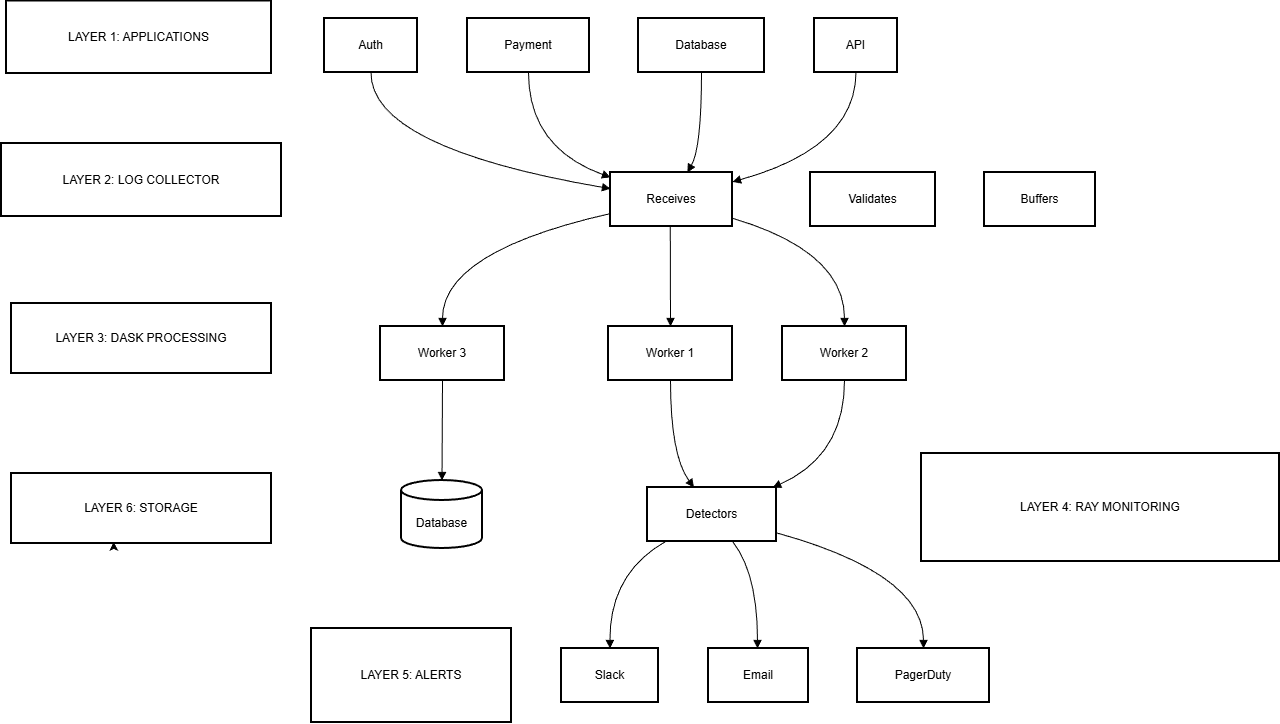

The diagram above was exported from draw.io. Its source (the exported page's mxGraphModel, read from the mxfile embedded in the PNG):
<mxGraphModel dx="2303" dy="718" grid="1" gridSize="10" guides="1" tooltips="1" connect="1" arrows="1" fold="1" page="1" pageScale="1" pageWidth="850" pageHeight="1100" math="0" shadow="0">
  <root>
    <mxCell id="0" />
    <mxCell id="1" parent="0" />
    <mxCell id="jpIIpS4uHLVtdN43rHPV-1" parent="1" style="whiteSpace=wrap;strokeWidth=2;" value="LAYER 5: ALERTS" vertex="1">
      <mxGeometry height="94" width="200" x="60" y="655" as="geometry" />
    </mxCell>
    <mxCell id="jpIIpS4uHLVtdN43rHPV-2" parent="1" style="whiteSpace=wrap;strokeWidth=2;" value="LAYER 6: STORAGE" vertex="1">
      <mxGeometry height="70" width="260" x="-240" y="500" as="geometry" />
    </mxCell>
    <mxCell id="jpIIpS4uHLVtdN43rHPV-3" parent="1" style="whiteSpace=wrap;strokeWidth=2;" value="LAYER 4: RAY MONITORING" vertex="1">
      <mxGeometry height="108" width="358" x="670" y="480" as="geometry" />
    </mxCell>
    <mxCell id="jpIIpS4uHLVtdN43rHPV-4" parent="1" style="whiteSpace=wrap;strokeWidth=2;" value="LAYER 3: DASK PROCESSING" vertex="1">
      <mxGeometry height="70" width="260" x="-240" y="330" as="geometry" />
    </mxCell>
    <mxCell id="jpIIpS4uHLVtdN43rHPV-5" parent="1" style="whiteSpace=wrap;strokeWidth=2;" value="LAYER 2: LOG COLLECTOR" vertex="1">
      <mxGeometry height="73" width="280" x="-250" y="170" as="geometry" />
    </mxCell>
    <mxCell id="jpIIpS4uHLVtdN43rHPV-6" parent="1" style="whiteSpace=wrap;strokeWidth=2;" value="LAYER 1: APPLICATIONS" vertex="1">
      <mxGeometry height="72.5" width="265" x="-245" y="27.5" as="geometry" />
    </mxCell>
    <mxCell id="jpIIpS4uHLVtdN43rHPV-7" parent="1" style="whiteSpace=wrap;strokeWidth=2;" value="Auth" vertex="1">
      <mxGeometry height="54" width="93" x="73" y="45" as="geometry" />
    </mxCell>
    <mxCell id="jpIIpS4uHLVtdN43rHPV-8" parent="1" style="whiteSpace=wrap;strokeWidth=2;" value="Payment" vertex="1">
      <mxGeometry height="54" width="122" x="216" y="45" as="geometry" />
    </mxCell>
    <mxCell id="jpIIpS4uHLVtdN43rHPV-9" parent="1" style="whiteSpace=wrap;strokeWidth=2;" value="Database" vertex="1">
      <mxGeometry height="54" width="126" x="387" y="45" as="geometry" />
    </mxCell>
    <mxCell id="jpIIpS4uHLVtdN43rHPV-10" parent="1" style="whiteSpace=wrap;strokeWidth=2;" value="API" vertex="1">
      <mxGeometry height="54" width="83" x="563" y="45" as="geometry" />
    </mxCell>
    <mxCell id="jpIIpS4uHLVtdN43rHPV-11" parent="1" style="whiteSpace=wrap;strokeWidth=2;" value="Receives" vertex="1">
      <mxGeometry height="54" width="122" x="359" y="199" as="geometry" />
    </mxCell>
    <mxCell id="jpIIpS4uHLVtdN43rHPV-12" parent="1" style="whiteSpace=wrap;strokeWidth=2;" value="Validates" vertex="1">
      <mxGeometry height="54" width="125" x="559" y="199" as="geometry" />
    </mxCell>
    <mxCell id="jpIIpS4uHLVtdN43rHPV-13" parent="1" style="whiteSpace=wrap;strokeWidth=2;" value="Buffers" vertex="1">
      <mxGeometry height="54" width="111" x="733" y="199" as="geometry" />
    </mxCell>
    <mxCell id="jpIIpS4uHLVtdN43rHPV-14" parent="1" style="whiteSpace=wrap;strokeWidth=2;" value="Worker 1" vertex="1">
      <mxGeometry height="54" width="124" x="357" y="353" as="geometry" />
    </mxCell>
    <mxCell id="jpIIpS4uHLVtdN43rHPV-15" parent="1" style="whiteSpace=wrap;strokeWidth=2;" value="Worker 2" vertex="1">
      <mxGeometry height="54" width="124" x="531" y="353" as="geometry" />
    </mxCell>
    <mxCell id="jpIIpS4uHLVtdN43rHPV-16" parent="1" style="whiteSpace=wrap;strokeWidth=2;" value="Worker 3" vertex="1">
      <mxGeometry height="54" width="124" x="129" y="353" as="geometry" />
    </mxCell>
    <mxCell id="jpIIpS4uHLVtdN43rHPV-17" parent="1" style="whiteSpace=wrap;strokeWidth=2;" value="Detectors" vertex="1">
      <mxGeometry height="54" width="129" x="396" y="514" as="geometry" />
    </mxCell>
    <mxCell id="jpIIpS4uHLVtdN43rHPV-18" parent="1" style="shape=cylinder3;boundedLbl=1;backgroundOutline=1;size=10;strokeWidth=2;whiteSpace=wrap;" value="Database" vertex="1">
      <mxGeometry height="68" width="81" x="150" y="507" as="geometry" />
    </mxCell>
    <mxCell id="jpIIpS4uHLVtdN43rHPV-19" parent="1" style="whiteSpace=wrap;strokeWidth=2;" value="Slack" vertex="1">
      <mxGeometry height="54" width="97" x="310" y="675" as="geometry" />
    </mxCell>
    <mxCell id="jpIIpS4uHLVtdN43rHPV-20" parent="1" style="whiteSpace=wrap;strokeWidth=2;" value="Email" vertex="1">
      <mxGeometry height="54" width="100" x="457" y="675" as="geometry" />
    </mxCell>
    <mxCell id="jpIIpS4uHLVtdN43rHPV-21" parent="1" style="whiteSpace=wrap;strokeWidth=2;" value="PagerDuty" vertex="1">
      <mxGeometry height="54" width="132" x="606" y="675" as="geometry" />
    </mxCell>
    <mxCell id="jpIIpS4uHLVtdN43rHPV-22" edge="1" parent="1" source="jpIIpS4uHLVtdN43rHPV-7" style="curved=1;startArrow=none;endArrow=block;exitX=0.5;exitY=1;entryX=0;entryY=0.3;rounded=0;" target="jpIIpS4uHLVtdN43rHPV-11" value="">
      <mxGeometry relative="1" as="geometry">
        <Array as="points">
          <mxPoint x="119" y="174" />
        </Array>
      </mxGeometry>
    </mxCell>
    <mxCell id="jpIIpS4uHLVtdN43rHPV-23" edge="1" parent="1" source="jpIIpS4uHLVtdN43rHPV-8" style="curved=1;startArrow=none;endArrow=block;exitX=0.5;exitY=1;entryX=0;entryY=0.09;rounded=0;" target="jpIIpS4uHLVtdN43rHPV-11" value="">
      <mxGeometry relative="1" as="geometry">
        <Array as="points">
          <mxPoint x="277" y="174" />
        </Array>
      </mxGeometry>
    </mxCell>
    <mxCell id="jpIIpS4uHLVtdN43rHPV-24" edge="1" parent="1" source="jpIIpS4uHLVtdN43rHPV-9" style="curved=1;startArrow=none;endArrow=block;exitX=0.5;exitY=1;entryX=0.63;entryY=0;rounded=0;" target="jpIIpS4uHLVtdN43rHPV-11" value="">
      <mxGeometry relative="1" as="geometry">
        <Array as="points">
          <mxPoint x="450" y="174" />
        </Array>
      </mxGeometry>
    </mxCell>
    <mxCell id="jpIIpS4uHLVtdN43rHPV-25" edge="1" parent="1" source="jpIIpS4uHLVtdN43rHPV-10" style="curved=1;startArrow=none;endArrow=block;exitX=0.5;exitY=1;entryX=0.99;entryY=0.18;rounded=0;" target="jpIIpS4uHLVtdN43rHPV-11" value="">
      <mxGeometry relative="1" as="geometry">
        <Array as="points">
          <mxPoint x="604" y="174" />
        </Array>
      </mxGeometry>
    </mxCell>
    <mxCell id="jpIIpS4uHLVtdN43rHPV-26" edge="1" parent="1" source="jpIIpS4uHLVtdN43rHPV-11" style="curved=1;startArrow=none;endArrow=block;exitX=0.49;exitY=1;entryX=0.5;entryY=0;rounded=0;" target="jpIIpS4uHLVtdN43rHPV-14" value="">
      <mxGeometry relative="1" as="geometry">
        <Array as="points" />
      </mxGeometry>
    </mxCell>
    <mxCell id="jpIIpS4uHLVtdN43rHPV-27" edge="1" parent="1" source="jpIIpS4uHLVtdN43rHPV-11" style="curved=1;startArrow=none;endArrow=block;exitX=0.99;exitY=0.84;entryX=0.5;entryY=0;rounded=0;" target="jpIIpS4uHLVtdN43rHPV-15" value="">
      <mxGeometry relative="1" as="geometry">
        <Array as="points">
          <mxPoint x="593" y="278" />
        </Array>
      </mxGeometry>
    </mxCell>
    <mxCell id="jpIIpS4uHLVtdN43rHPV-28" edge="1" parent="1" source="jpIIpS4uHLVtdN43rHPV-11" style="curved=1;startArrow=none;endArrow=block;exitX=0;exitY=0.76;entryX=0.5;entryY=0;rounded=0;" target="jpIIpS4uHLVtdN43rHPV-16" value="">
      <mxGeometry relative="1" as="geometry">
        <Array as="points">
          <mxPoint x="191" y="278" />
        </Array>
      </mxGeometry>
    </mxCell>
    <mxCell id="jpIIpS4uHLVtdN43rHPV-29" edge="1" parent="1" source="jpIIpS4uHLVtdN43rHPV-14" style="curved=1;startArrow=none;endArrow=block;exitX=0.5;exitY=1;entryX=0.36;entryY=0;rounded=0;" target="jpIIpS4uHLVtdN43rHPV-17" value="">
      <mxGeometry relative="1" as="geometry">
        <Array as="points">
          <mxPoint x="419" y="482" />
        </Array>
      </mxGeometry>
    </mxCell>
    <mxCell id="jpIIpS4uHLVtdN43rHPV-30" edge="1" parent="1" source="jpIIpS4uHLVtdN43rHPV-15" style="curved=1;startArrow=none;endArrow=block;exitX=0.5;exitY=1;entryX=0.97;entryY=0;rounded=0;" target="jpIIpS4uHLVtdN43rHPV-17" value="">
      <mxGeometry relative="1" as="geometry">
        <Array as="points">
          <mxPoint x="593" y="482" />
        </Array>
      </mxGeometry>
    </mxCell>
    <mxCell id="jpIIpS4uHLVtdN43rHPV-31" edge="1" parent="1" source="jpIIpS4uHLVtdN43rHPV-16" style="curved=1;startArrow=none;endArrow=block;exitX=0.5;exitY=1;entryX=0.5;entryY=0;rounded=0;" target="jpIIpS4uHLVtdN43rHPV-18" value="">
      <mxGeometry relative="1" as="geometry">
        <Array as="points" />
      </mxGeometry>
    </mxCell>
    <mxCell id="jpIIpS4uHLVtdN43rHPV-32" edge="1" parent="1" source="jpIIpS4uHLVtdN43rHPV-17" style="curved=1;startArrow=none;endArrow=block;exitX=0.14;exitY=1;entryX=0.5;entryY=0.01;rounded=0;" target="jpIIpS4uHLVtdN43rHPV-19" value="">
      <mxGeometry relative="1" as="geometry">
        <Array as="points">
          <mxPoint x="358" y="600" />
        </Array>
      </mxGeometry>
    </mxCell>
    <mxCell id="jpIIpS4uHLVtdN43rHPV-33" edge="1" parent="1" source="jpIIpS4uHLVtdN43rHPV-17" style="curved=1;startArrow=none;endArrow=block;exitX=0.66;exitY=1;entryX=0.49;entryY=0.01;rounded=0;" target="jpIIpS4uHLVtdN43rHPV-20" value="">
      <mxGeometry relative="1" as="geometry">
        <Array as="points">
          <mxPoint x="506" y="600" />
        </Array>
      </mxGeometry>
    </mxCell>
    <mxCell id="jpIIpS4uHLVtdN43rHPV-34" edge="1" parent="1" source="jpIIpS4uHLVtdN43rHPV-17" style="curved=1;startArrow=none;endArrow=block;exitX=1;exitY=0.84;entryX=0.5;entryY=0.01;rounded=0;" target="jpIIpS4uHLVtdN43rHPV-21" value="">
      <mxGeometry relative="1" as="geometry">
        <Array as="points">
          <mxPoint x="672" y="600" />
        </Array>
      </mxGeometry>
    </mxCell>
    <mxCell id="jpIIpS4uHLVtdN43rHPV-35" edge="1" parent="1" source="jpIIpS4uHLVtdN43rHPV-2" style="edgeStyle=orthogonalEdgeStyle;rounded=0;orthogonalLoop=1;jettySize=auto;html=1;exitX=0.5;exitY=1;exitDx=0;exitDy=0;entryX=0.393;entryY=0.978;entryDx=0;entryDy=0;entryPerimeter=0;" target="jpIIpS4uHLVtdN43rHPV-2">
      <mxGeometry relative="1" as="geometry" />
    </mxCell>
  </root>
</mxGraphModel>